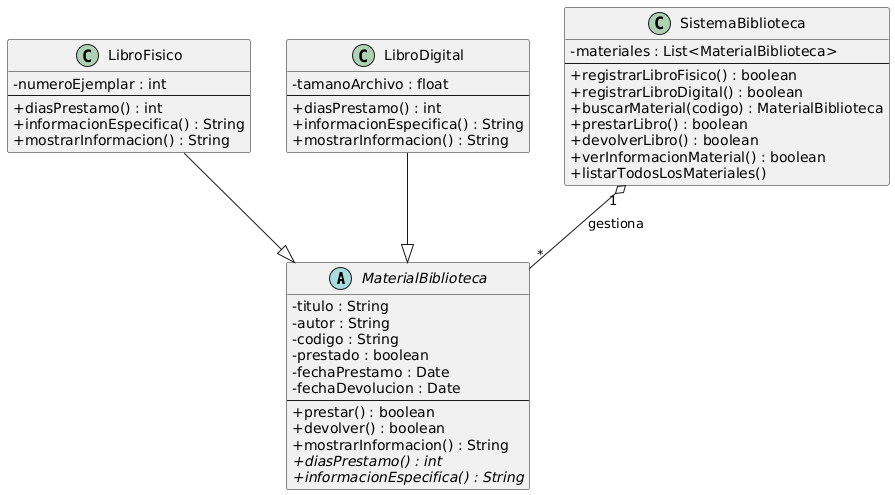

The diagram above was rendered by PlantUML. Its source (embedded in the PNG):
@startuml
skinparam classAttributeIconSize 0
'Clase abstracta representada con la etiqueta abstract y sus miembros en cursiva
abstract class MaterialBiblioteca {
  - titulo : String
  - autor : String
  - codigo : String
  - prestado : boolean
  - fechaPrestamo : Date
  - fechaDevolucion : Date
  --
  + prestar() : boolean
  + devolver() : boolean
  + mostrarInformacion() : String
  + {abstract} diasPrestamo() : int
  + {abstract} informacionEspecifica() : String
}

class LibroFisico {
  - numeroEjemplar : int
  --
  + diasPrestamo() : int
  + informacionEspecifica() : String
  + mostrarInformacion() : String
}

class LibroDigital {
  - tamanoArchivo : float
  --
  + diasPrestamo() : int
  + informacionEspecifica() : String
  + mostrarInformacion() : String
}

class SistemaBiblioteca {
  - materiales : List<MaterialBiblioteca>
  --
  + registrarLibroFisico() : boolean
  + registrarLibroDigital() : boolean
  + buscarMaterial(codigo) : MaterialBiblioteca
  + prestarLibro() : boolean
  + devolverLibro() : boolean
  + verInformacionMaterial() : boolean
  + listarTodosLosMateriales()
}

' Relaciones
LibroFisico --|> MaterialBiblioteca
LibroDigital --|> MaterialBiblioteca
SistemaBiblioteca "1" o-- "*" MaterialBiblioteca : gestiona
@enduml